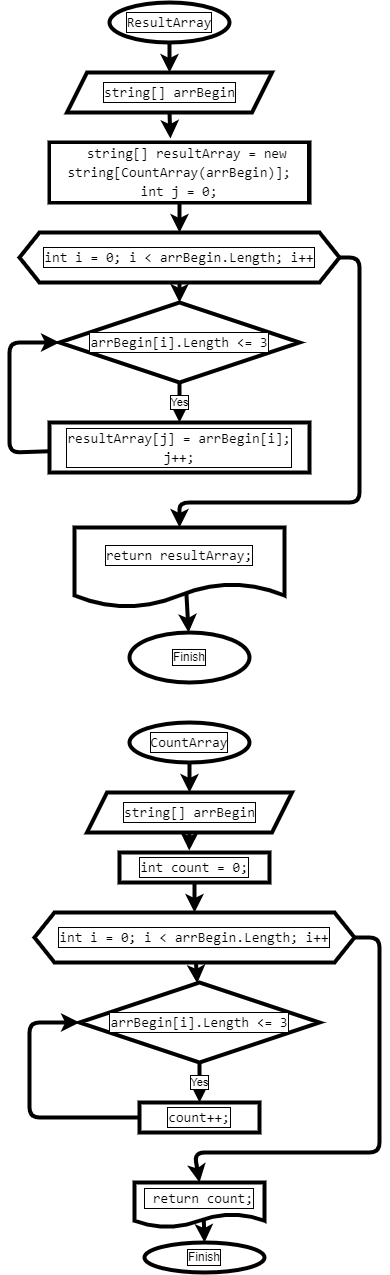

The diagram above was exported from draw.io. Its source (the exported page's mxGraphModel, read from the mxfile embedded in the PNG):
<mxGraphModel dx="439" dy="411" grid="1" gridSize="10" guides="1" tooltips="1" connect="1" arrows="1" fold="1" page="1" pageScale="1" pageWidth="827" pageHeight="1169" background="#ffffff" math="0" shadow="1">
  <root>
    <mxCell id="0" />
    <mxCell id="1" parent="0" />
    <mxCell id="21" style="edgeStyle=none;html=1;exitX=0.5;exitY=1;exitDx=0;exitDy=0;entryX=0.5;entryY=0;entryDx=0;entryDy=0;strokeWidth=4;strokeColor=#000000;labelBackgroundColor=#FFFFFF;fontColor=#000000;labelBorderColor=#000000;" edge="1" parent="1" source="5" target="8">
      <mxGeometry relative="1" as="geometry" />
    </mxCell>
    <mxCell id="5" value="&lt;div style=&quot;font-family: consolas, &amp;quot;courier new&amp;quot;, monospace; font-size: 14px; line-height: 19px;&quot;&gt;&lt;div style=&quot;font-family: &amp;quot;consolas&amp;quot; , &amp;quot;courier new&amp;quot; , monospace ; line-height: 19px&quot;&gt;&lt;div style=&quot;font-family: consolas, &amp;quot;courier new&amp;quot;, monospace; line-height: 19px;&quot;&gt;&lt;span style=&quot;&quot;&gt;ResultArray&lt;/span&gt;&lt;/div&gt;&lt;/div&gt;&lt;/div&gt;" style="ellipse;whiteSpace=wrap;html=1;strokeWidth=4;strokeColor=#000000;labelBackgroundColor=#FFFFFF;fontColor=#000000;labelBorderColor=#000000;fillColor=#FFFFFF;" parent="1" vertex="1">
      <mxGeometry x="430" y="60" width="120" height="40" as="geometry" />
    </mxCell>
    <mxCell id="6" value="Finish" style="ellipse;whiteSpace=wrap;html=1;strokeWidth=4;strokeColor=#000000;labelBackgroundColor=#FFFFFF;fontColor=#000000;labelBorderColor=#000000;fillColor=#FFFFFF;" parent="1" vertex="1">
      <mxGeometry x="450" y="690" width="120" height="50" as="geometry" />
    </mxCell>
    <mxCell id="22" style="edgeStyle=none;html=1;exitX=0.5;exitY=1;exitDx=0;exitDy=0;entryX=0.465;entryY=-0.066;entryDx=0;entryDy=0;entryPerimeter=0;strokeWidth=4;strokeColor=#000000;labelBackgroundColor=#FFFFFF;fontColor=#000000;labelBorderColor=#000000;" edge="1" parent="1" source="8" target="10">
      <mxGeometry relative="1" as="geometry" />
    </mxCell>
    <mxCell id="8" value="&lt;div style=&quot;font-family: consolas, &amp;quot;courier new&amp;quot;, monospace; font-size: 14px; line-height: 19px;&quot;&gt;&lt;div style=&quot;font-family: &amp;quot;consolas&amp;quot; , &amp;quot;courier new&amp;quot; , monospace ; line-height: 19px&quot;&gt;&lt;span style=&quot;&quot;&gt;string&lt;/span&gt;[] &lt;span style=&quot;&quot;&gt;arrBegin&lt;/span&gt;&lt;/div&gt;&lt;/div&gt;" style="shape=parallelogram;perimeter=parallelogramPerimeter;whiteSpace=wrap;html=1;fixedSize=1;strokeWidth=4;strokeColor=#000000;labelBackgroundColor=#FFFFFF;fontColor=#000000;labelBorderColor=#000000;fillColor=#FFFFFF;" parent="1" vertex="1">
      <mxGeometry x="387.5" y="130" width="205" height="40" as="geometry" />
    </mxCell>
    <mxCell id="20" value="" style="edgeStyle=none;html=1;exitX=0.533;exitY=0.832;exitDx=0;exitDy=0;exitPerimeter=0;strokeWidth=4;strokeColor=#000000;labelBackgroundColor=#FFFFFF;fontColor=#000000;labelBorderColor=#000000;" edge="1" parent="1" source="9" target="6">
      <mxGeometry relative="1" as="geometry" />
    </mxCell>
    <mxCell id="9" value="&lt;div style=&quot;font-family: consolas, &amp;quot;courier new&amp;quot;, monospace; font-size: 14px; line-height: 19px;&quot;&gt;&lt;span style=&quot;&quot;&gt;return&lt;/span&gt; &lt;span style=&quot;&quot;&gt;resultArray&lt;/span&gt;;&lt;/div&gt;" style="shape=document;whiteSpace=wrap;html=1;boundedLbl=1;strokeWidth=4;strokeColor=#000000;labelBackgroundColor=#FFFFFF;fontColor=#000000;labelBorderColor=#000000;fillColor=#FFFFFF;" parent="1" vertex="1">
      <mxGeometry x="395" y="585" width="210" height="80" as="geometry" />
    </mxCell>
    <mxCell id="18" value="" style="edgeStyle=none;html=1;entryX=0.5;entryY=0;entryDx=0;entryDy=0;strokeWidth=4;strokeColor=#000000;labelBackgroundColor=#FFFFFF;fontColor=#000000;labelBorderColor=#000000;" edge="1" parent="1" source="10" target="12">
      <mxGeometry relative="1" as="geometry" />
    </mxCell>
    <mxCell id="10" value="&lt;div style=&quot;font-family: consolas, &amp;quot;courier new&amp;quot;, monospace; font-size: 14px; line-height: 19px;&quot;&gt;&amp;nbsp; &lt;span style=&quot;&quot;&gt;string&lt;/span&gt;[] &lt;span style=&quot;&quot;&gt;resultArray&lt;/span&gt; = &lt;span style=&quot;&quot;&gt;new&lt;/span&gt; &lt;span style=&quot;&quot;&gt;string&lt;/span&gt;[&lt;span style=&quot;&quot;&gt;CountArray&lt;/span&gt;(&lt;span style=&quot;&quot;&gt;arrBegin&lt;/span&gt;)];&lt;/div&gt;&lt;div style=&quot;font-family: consolas, &amp;quot;courier new&amp;quot;, monospace; font-size: 14px; line-height: 19px;&quot;&gt;&lt;div style=&quot;font-family: &amp;quot;consolas&amp;quot; , &amp;quot;courier new&amp;quot; , monospace ; line-height: 19px&quot;&gt;&lt;span style=&quot;&quot;&gt;int&lt;/span&gt; &lt;span style=&quot;&quot;&gt;j&lt;/span&gt; = &lt;span style=&quot;&quot;&gt;0&lt;/span&gt;;&lt;/div&gt;&lt;/div&gt;" style="rounded=0;whiteSpace=wrap;html=1;strokeWidth=4;strokeColor=#000000;labelBackgroundColor=#FFFFFF;fontColor=#000000;labelBorderColor=#000000;fillColor=#FFFFFF;" vertex="1" parent="1">
      <mxGeometry x="370" y="200" width="260" height="60" as="geometry" />
    </mxCell>
    <mxCell id="17" value="" style="edgeStyle=none;html=1;strokeWidth=4;strokeColor=#000000;labelBackgroundColor=#FFFFFF;fontColor=#000000;labelBorderColor=#000000;" edge="1" parent="1" source="12" target="13">
      <mxGeometry relative="1" as="geometry" />
    </mxCell>
    <mxCell id="19" style="edgeStyle=none;html=1;exitX=1;exitY=0.5;exitDx=0;exitDy=0;entryX=0.5;entryY=0;entryDx=0;entryDy=0;strokeWidth=4;strokeColor=#000000;labelBackgroundColor=#FFFFFF;fontColor=#000000;labelBorderColor=#000000;" edge="1" parent="1" source="12" target="9">
      <mxGeometry relative="1" as="geometry">
        <Array as="points">
          <mxPoint x="680" y="315" />
          <mxPoint x="680" y="560" />
          <mxPoint x="500" y="560" />
        </Array>
      </mxGeometry>
    </mxCell>
    <mxCell id="12" value="&lt;div style=&quot;font-family: consolas, &amp;quot;courier new&amp;quot;, monospace; font-size: 14px; line-height: 19px;&quot;&gt;&lt;span style=&quot;&quot;&gt;int&lt;/span&gt; &lt;span style=&quot;&quot;&gt;i&lt;/span&gt; = &lt;span style=&quot;&quot;&gt;0&lt;/span&gt;; &lt;span style=&quot;&quot;&gt;i&lt;/span&gt; &amp;lt; &lt;span style=&quot;&quot;&gt;arrBegin&lt;/span&gt;.&lt;span style=&quot;&quot;&gt;Length&lt;/span&gt;; &lt;span style=&quot;&quot;&gt;i&lt;/span&gt;++&lt;/div&gt;" style="shape=hexagon;perimeter=hexagonPerimeter2;whiteSpace=wrap;html=1;fixedSize=1;strokeWidth=4;strokeColor=#000000;labelBackgroundColor=#FFFFFF;fontColor=#000000;labelBorderColor=#000000;fillColor=#FFFFFF;" vertex="1" parent="1">
      <mxGeometry x="340" y="290" width="320" height="50" as="geometry" />
    </mxCell>
    <mxCell id="15" value="Yes" style="edgeStyle=none;html=1;strokeWidth=4;strokeColor=#000000;labelBackgroundColor=#FFFFFF;fontColor=#000000;labelBorderColor=#000000;" edge="1" parent="1" source="13" target="14">
      <mxGeometry relative="1" as="geometry" />
    </mxCell>
    <mxCell id="13" value="&lt;div style=&quot;font-family: consolas, &amp;quot;courier new&amp;quot;, monospace; font-size: 14px; line-height: 19px;&quot;&gt;&lt;span style=&quot;&quot;&gt;arrBegin&lt;/span&gt;[&lt;span style=&quot;&quot;&gt;i&lt;/span&gt;].&lt;span style=&quot;&quot;&gt;Length&lt;/span&gt; &amp;lt;= &lt;span style=&quot;&quot;&gt;3&lt;/span&gt;&lt;/div&gt;" style="rhombus;whiteSpace=wrap;html=1;strokeWidth=4;strokeColor=#000000;labelBackgroundColor=#FFFFFF;fontColor=#000000;labelBorderColor=#000000;fillColor=#FFFFFF;" vertex="1" parent="1">
      <mxGeometry x="380" y="360" width="240" height="80" as="geometry" />
    </mxCell>
    <mxCell id="16" style="edgeStyle=none;html=1;entryX=0;entryY=0.5;entryDx=0;entryDy=0;strokeWidth=4;strokeColor=#000000;labelBackgroundColor=#FFFFFF;fontColor=#000000;labelBorderColor=#000000;" edge="1" parent="1" source="14" target="13">
      <mxGeometry relative="1" as="geometry">
        <Array as="points">
          <mxPoint x="330" y="510" />
          <mxPoint x="330" y="400" />
        </Array>
      </mxGeometry>
    </mxCell>
    <mxCell id="14" value="&lt;div style=&quot;font-family: consolas, &amp;quot;courier new&amp;quot;, monospace; font-size: 14px; line-height: 19px;&quot;&gt;&lt;div&gt;&lt;span style=&quot;&quot;&gt;resultArray&lt;/span&gt;[&lt;span style=&quot;&quot;&gt;j&lt;/span&gt;] =&amp;nbsp;&lt;span style=&quot;&quot;&gt;arrBegin&lt;/span&gt;[&lt;span style=&quot;&quot;&gt;i&lt;/span&gt;];&lt;/div&gt;&lt;div&gt;&lt;span style=&quot;&quot;&gt;j&lt;/span&gt;++;&lt;/div&gt;&lt;/div&gt;" style="rounded=0;whiteSpace=wrap;html=1;strokeWidth=4;strokeColor=#000000;labelBackgroundColor=#FFFFFF;fontColor=#000000;labelBorderColor=#000000;fillColor=#FFFFFF;" vertex="1" parent="1">
      <mxGeometry x="370" y="480" width="260" height="50" as="geometry" />
    </mxCell>
    <mxCell id="23" style="edgeStyle=none;html=1;exitX=0.5;exitY=1;exitDx=0;exitDy=0;entryX=0.5;entryY=0;entryDx=0;entryDy=0;strokeWidth=4;strokeColor=#000000;labelBackgroundColor=#FFFFFF;fontColor=#000000;labelBorderColor=#000000;" edge="1" parent="1" source="24" target="27">
      <mxGeometry relative="1" as="geometry" />
    </mxCell>
    <mxCell id="24" value="&lt;div style=&quot;font-family: consolas, &amp;quot;courier new&amp;quot;, monospace; font-size: 14px; line-height: 19px;&quot;&gt;&lt;div style=&quot;font-family: &amp;quot;consolas&amp;quot; , &amp;quot;courier new&amp;quot; , monospace ; line-height: 19px&quot;&gt;&lt;div style=&quot;font-family: consolas, &amp;quot;courier new&amp;quot;, monospace; line-height: 19px;&quot;&gt;&lt;div style=&quot;font-family: &amp;quot;consolas&amp;quot; , &amp;quot;courier new&amp;quot; , monospace ; line-height: 19px&quot;&gt;&lt;span style=&quot;&quot;&gt;CountArray&lt;/span&gt;&lt;/div&gt;&lt;/div&gt;&lt;/div&gt;&lt;/div&gt;" style="ellipse;whiteSpace=wrap;html=1;strokeWidth=4;strokeColor=#000000;labelBackgroundColor=#FFFFFF;fontColor=#000000;labelBorderColor=#000000;fillColor=#FFFFFF;" vertex="1" parent="1">
      <mxGeometry x="450" y="780" width="120" height="40" as="geometry" />
    </mxCell>
    <mxCell id="25" value="Finish" style="ellipse;whiteSpace=wrap;html=1;strokeWidth=4;strokeColor=#000000;labelBackgroundColor=#FFFFFF;fontColor=#000000;labelBorderColor=#000000;fillColor=#FFFFFF;" vertex="1" parent="1">
      <mxGeometry x="465" y="1300" width="120" height="30" as="geometry" />
    </mxCell>
    <mxCell id="26" style="edgeStyle=none;html=1;exitX=0.5;exitY=1;exitDx=0;exitDy=0;entryX=0.465;entryY=-0.066;entryDx=0;entryDy=0;entryPerimeter=0;strokeWidth=4;strokeColor=#000000;labelBackgroundColor=#FFFFFF;fontColor=#000000;labelBorderColor=#000000;" edge="1" parent="1" source="27" target="31">
      <mxGeometry relative="1" as="geometry" />
    </mxCell>
    <mxCell id="27" value="&lt;div style=&quot;font-family: consolas, &amp;quot;courier new&amp;quot;, monospace; font-size: 14px; line-height: 19px;&quot;&gt;&lt;div style=&quot;font-family: &amp;quot;consolas&amp;quot; , &amp;quot;courier new&amp;quot; , monospace ; line-height: 19px&quot;&gt;&lt;span style=&quot;&quot;&gt;string&lt;/span&gt;[] &lt;span style=&quot;&quot;&gt;arrBegin&lt;/span&gt;&lt;/div&gt;&lt;/div&gt;" style="shape=parallelogram;perimeter=parallelogramPerimeter;whiteSpace=wrap;html=1;fixedSize=1;strokeWidth=4;strokeColor=#000000;labelBackgroundColor=#FFFFFF;fontColor=#000000;labelBorderColor=#000000;fillColor=#FFFFFF;" vertex="1" parent="1">
      <mxGeometry x="407.5" y="850" width="205" height="40" as="geometry" />
    </mxCell>
    <mxCell id="28" value="" style="edgeStyle=none;html=1;exitX=0.533;exitY=0.832;exitDx=0;exitDy=0;exitPerimeter=0;strokeWidth=4;strokeColor=#000000;labelBackgroundColor=#FFFFFF;fontColor=#000000;labelBorderColor=#000000;" edge="1" parent="1" source="29" target="25">
      <mxGeometry relative="1" as="geometry" />
    </mxCell>
    <mxCell id="29" value="&lt;div style=&quot;font-family: consolas, &amp;quot;courier new&amp;quot;, monospace; font-size: 14px; line-height: 19px;&quot;&gt;&lt;div style=&quot;font-family: &amp;quot;consolas&amp;quot; , &amp;quot;courier new&amp;quot; , monospace ; line-height: 19px&quot;&gt;&amp;nbsp;&lt;span style=&quot;&quot;&gt;return&lt;/span&gt; &lt;span style=&quot;&quot;&gt;count&lt;/span&gt;;&lt;/div&gt;&lt;/div&gt;" style="shape=document;whiteSpace=wrap;html=1;boundedLbl=1;strokeWidth=4;strokeColor=#000000;labelBackgroundColor=#FFFFFF;fontColor=#000000;labelBorderColor=#000000;fillColor=#FFFFFF;" vertex="1" parent="1">
      <mxGeometry x="455" y="1240" width="130" height="45" as="geometry" />
    </mxCell>
    <mxCell id="30" value="" style="edgeStyle=none;html=1;entryX=0.5;entryY=0;entryDx=0;entryDy=0;strokeWidth=4;strokeColor=#000000;labelBackgroundColor=#FFFFFF;fontColor=#000000;labelBorderColor=#000000;" edge="1" parent="1" source="31" target="34">
      <mxGeometry relative="1" as="geometry" />
    </mxCell>
    <mxCell id="31" value="&lt;div style=&quot;font-family: consolas, &amp;quot;courier new&amp;quot;, monospace; font-size: 14px; line-height: 19px;&quot;&gt;&lt;div style=&quot;font-family: &amp;quot;consolas&amp;quot; , &amp;quot;courier new&amp;quot; , monospace ; line-height: 19px&quot;&gt;&lt;span style=&quot;&quot;&gt;int&lt;/span&gt; &lt;span style=&quot;&quot;&gt;count&lt;/span&gt; = &lt;span style=&quot;&quot;&gt;0&lt;/span&gt;;&lt;/div&gt;&lt;/div&gt;" style="rounded=0;whiteSpace=wrap;html=1;strokeWidth=4;strokeColor=#000000;labelBackgroundColor=#FFFFFF;fontColor=#000000;labelBorderColor=#000000;fillColor=#FFFFFF;" vertex="1" parent="1">
      <mxGeometry x="440" y="910" width="150" height="30" as="geometry" />
    </mxCell>
    <mxCell id="32" value="" style="edgeStyle=none;html=1;strokeWidth=4;strokeColor=#000000;labelBackgroundColor=#FFFFFF;fontColor=#000000;labelBorderColor=#000000;" edge="1" parent="1" source="34" target="36">
      <mxGeometry relative="1" as="geometry" />
    </mxCell>
    <mxCell id="33" style="edgeStyle=none;html=1;exitX=1;exitY=0.5;exitDx=0;exitDy=0;entryX=0.5;entryY=0;entryDx=0;entryDy=0;strokeWidth=4;strokeColor=#000000;labelBackgroundColor=#FFFFFF;fontColor=#000000;labelBorderColor=#000000;" edge="1" parent="1" source="34" target="29">
      <mxGeometry relative="1" as="geometry">
        <Array as="points">
          <mxPoint x="700" y="995" />
          <mxPoint x="700" y="1210" />
          <mxPoint x="515" y="1210" />
          <mxPoint x="520" y="1240" />
        </Array>
      </mxGeometry>
    </mxCell>
    <mxCell id="34" value="&lt;div style=&quot;font-family: consolas, &amp;quot;courier new&amp;quot;, monospace; font-size: 14px; line-height: 19px;&quot;&gt;&lt;span style=&quot;&quot;&gt;int&lt;/span&gt; &lt;span style=&quot;&quot;&gt;i&lt;/span&gt; = &lt;span style=&quot;&quot;&gt;0&lt;/span&gt;; &lt;span style=&quot;&quot;&gt;i&lt;/span&gt; &amp;lt; &lt;span style=&quot;&quot;&gt;arrBegin&lt;/span&gt;.&lt;span style=&quot;&quot;&gt;Length&lt;/span&gt;; &lt;span style=&quot;&quot;&gt;i&lt;/span&gt;++&lt;/div&gt;" style="shape=hexagon;perimeter=hexagonPerimeter2;whiteSpace=wrap;html=1;fixedSize=1;strokeWidth=4;strokeColor=#000000;labelBackgroundColor=#FFFFFF;fontColor=#000000;labelBorderColor=#000000;fillColor=#FFFFFF;" vertex="1" parent="1">
      <mxGeometry x="355" y="970" width="320" height="50" as="geometry" />
    </mxCell>
    <mxCell id="35" value="Yes" style="edgeStyle=none;html=1;strokeWidth=4;strokeColor=#000000;labelBackgroundColor=#FFFFFF;fontColor=#000000;labelBorderColor=#000000;" edge="1" parent="1" source="36" target="38">
      <mxGeometry relative="1" as="geometry" />
    </mxCell>
    <mxCell id="36" value="&lt;div style=&quot;font-family: consolas, &amp;quot;courier new&amp;quot;, monospace; font-size: 14px; line-height: 19px;&quot;&gt;&lt;span style=&quot;&quot;&gt;arrBegin&lt;/span&gt;[&lt;span style=&quot;&quot;&gt;i&lt;/span&gt;].&lt;span style=&quot;&quot;&gt;Length&lt;/span&gt; &amp;lt;= &lt;span style=&quot;&quot;&gt;3&lt;/span&gt;&lt;/div&gt;" style="rhombus;whiteSpace=wrap;html=1;strokeWidth=4;strokeColor=#000000;labelBackgroundColor=#FFFFFF;fontColor=#000000;labelBorderColor=#000000;fillColor=#FFFFFF;" vertex="1" parent="1">
      <mxGeometry x="400" y="1040" width="240" height="80" as="geometry" />
    </mxCell>
    <mxCell id="37" style="edgeStyle=none;html=1;entryX=0;entryY=0.5;entryDx=0;entryDy=0;strokeWidth=4;strokeColor=#000000;labelBackgroundColor=#FFFFFF;fontColor=#000000;labelBorderColor=#000000;" edge="1" parent="1" source="38" target="36">
      <mxGeometry relative="1" as="geometry">
        <Array as="points">
          <mxPoint x="350" y="1175" />
          <mxPoint x="350" y="1080" />
        </Array>
      </mxGeometry>
    </mxCell>
    <mxCell id="38" value="&lt;div style=&quot;font-family: consolas, &amp;quot;courier new&amp;quot;, monospace; font-size: 14px; line-height: 19px;&quot;&gt;&lt;div style=&quot;font-family: &amp;quot;consolas&amp;quot; , &amp;quot;courier new&amp;quot; , monospace ; line-height: 19px&quot;&gt;&lt;span style=&quot;&quot;&gt;count&lt;/span&gt;++;&lt;/div&gt;&lt;/div&gt;" style="rounded=0;whiteSpace=wrap;html=1;strokeWidth=4;strokeColor=#000000;labelBackgroundColor=#FFFFFF;fontColor=#000000;labelBorderColor=#000000;fillColor=#FFFFFF;" vertex="1" parent="1">
      <mxGeometry x="460" y="1160" width="120" height="30" as="geometry" />
    </mxCell>
  </root>
</mxGraphModel>